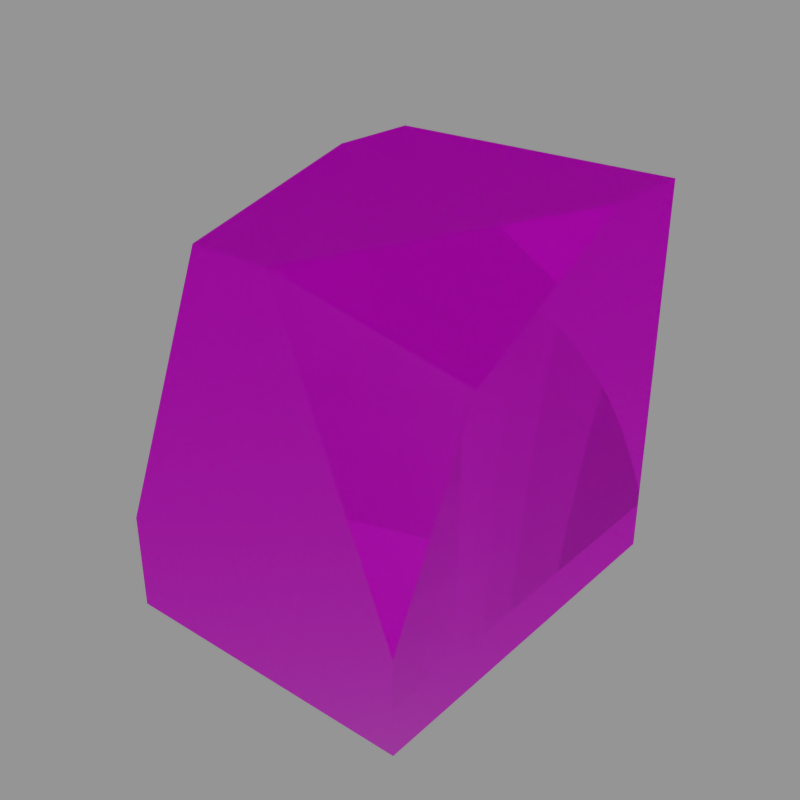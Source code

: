 # Source: EdgesBasic.blend  (saved by Blender 2.74.0; exported with 4.5.12 LTS)
import bpy
from mathutils import Matrix  # noqa: F401  (used for matrix-valued properties, if any)

bpy.ops.wm.read_factory_settings(use_empty=True)
scene = bpy.context.scene
scene.name = 'BlastDoorLongSlantedEdgeCorner'

# ---- collections
col_collection_1_004 = bpy.data.collections.new('Collection 1.004'); scene.collection.children.link(col_collection_1_004)
col_collection_2_004 = bpy.data.collections.new('Collection 2.004'); scene.collection.children.link(col_collection_2_004)
col_collection_2_004.hide_render = True
col_collection_2_004.hide_viewport = True
col_collection_3_004 = bpy.data.collections.new('Collection 3.004'); scene.collection.children.link(col_collection_3_004)
col_collection_3_004.hide_render = True
col_collection_3_004.hide_viewport = True
col_collection_4_004 = bpy.data.collections.new('Collection 4.004'); scene.collection.children.link(col_collection_4_004)
col_collection_4_004.hide_render = True
col_collection_4_004.hide_viewport = True

# ---- images (referenced by path relative to the original .blend; pixels are not part of the script)
import os
ASSET_DIR = os.environ.get("B2B_ASSET_DIR", "")  # directory of the original .blend (textures are referenced by path, not embedded)
HERE = os.path.dirname(os.path.abspath(__file__))  # packed textures are extracted next to this script under _unpacked/

def load_image(name, relpath, width, height, colorspace="sRGB"):
    """Load a texture the original file referenced (path relative to the .blend, or extracted next to this script)."""
    p = next((c for c in (os.path.join(HERE, relpath), os.path.join(ASSET_DIR, relpath)) if relpath and os.path.exists(c)), "")
    if p:
        img = bpy.data.images.load(p, check_existing=True)
        img.name = name
    else:  # same state as the original file: an image datablock whose file is absent (Cycles renders it pink)
        img = bpy.data.images.new(name, width, height)
        img.source = "FILE"
        img.filepath = "//" + (relpath or name)
    img.colorspace_settings.name = colorspace
    return img
img_doorblock_cm_dds = load_image('DoorBlock_cm.dds', 'Textures/DoorBlock_cm.dds', 1024, 1024, 'sRGB')
img_doorblock_ng_dds = load_image('DoorBlock_ng.dds', 'Textures/DoorBlock_ng.dds', 1024, 1024, 'Non-Color')
img_doorblock_add_dds = load_image('DoorBlock_add.dds', 'Textures/DoorBlock_add.dds', 1024, 1024, 'Non-Color')
img_doorblock_me_dds = load_image('DoorBlock_me.dds', 'Textures/DoorBlock_me.dds', 1024, 1024, 'sRGB')
img_doorblock_ns_dds = load_image('DoorBlock_ns.dds', 'Textures/DoorBlock_ns.dds', 1024, 1024, 'Non-Color')

# ---- materials (node trees are filled in below, after node groups)
mat_blastdoorconcrete = bpy.data.materials.new('BlastDoorConcrete')
mat_blastdoorconcrete.alpha_threshold = 0.0
mat_blastdoorconcrete.diffuse_color = (0.5882, 0.5882, 0.5882, 1.0)
mat_blastdoorconcrete.specular_color = (0.9, 0.9, 0.9)
mat_blastdoorconcrete.roughness = 0.5
mat_blastdoorconcrete.specular_intensity = 0.0
mat_blastdoorconcrete.line_color = (0.0, 0.0, 0.0, 1.0)
mat_mountpoint = bpy.data.materials.new('MountPoint')
mat_mountpoint.alpha_threshold = 0.0
mat_mountpoint.diffuse_color = (0.317, 1.0, 0.032, 1.0)
mat_mountpoint.roughness = 0.5

# ---- node groups
ng_spaceengineers_dx11_shader = bpy.data.node_groups.new('SpaceEngineers_DX11_Shader', 'ShaderNodeTree')
_s = ng_spaceengineers_dx11_shader.interface.new_socket(name='Surface', in_out='OUTPUT', socket_type='NodeSocketShader')
_s = ng_spaceengineers_dx11_shader.interface.new_socket(name='Base Color', in_out='INPUT', socket_type='NodeSocketColor')
_s = ng_spaceengineers_dx11_shader.interface.new_socket(name='Metalness', in_out='INPUT', socket_type='NodeSocketFloat')
_s.min_value = 0.0
_s.max_value = 1.0
_s = ng_spaceengineers_dx11_shader.interface.new_socket(name='Normal Map', in_out='INPUT', socket_type='NodeSocketColor')
_s.default_value = (0.5, 0.5, 1.0, 1.0)
_s = ng_spaceengineers_dx11_shader.interface.new_socket(name='Metalness', in_out='INPUT', socket_type='NodeSocketFloat')
_s.min_value = 0.0
_s.max_value = 1.0
_s = ng_spaceengineers_dx11_shader.interface.new_socket(name='AO/Emissivity', in_out='INPUT', socket_type='NodeSocketColor')
_s.default_value = (1.0, 0.0, 0.0, 1.0)
_s = ng_spaceengineers_dx11_shader.interface.new_socket(name='Coloring Mask', in_out='INPUT', socket_type='NodeSocketFloat')
_s.min_value = 0.0
_s.max_value = 1.0
_N = ng_spaceengineers_dx11_shader.nodes; _L = ng_spaceengineers_dx11_shader.links
n0 = _N.new('NodeGroupInput'); n0.name = 'Group Input'; n0.location = (-400, 0)
n1 = _N.new('NodeGroupOutput'); n1.name = 'Group Output'; n1.location = (800, 0)
n2 = _N.new('ShaderNodeMath'); n2.name = 'Invert'; n2.location = (-200, 0)
n2.label = 'Invert'
n2.operation = 'SUBTRACT'
n2.inputs[0].default_value = 1.0
n3 = _N.new('ShaderNodeMath'); n3.name = 'Pow2'; n3.location = (0, 0)
n3.label = 'Pow2'
n3.operation = 'POWER'
n3.inputs[1].default_value = 2.0
n4 = _N.new('ShaderNodeNormalMap'); n4.name = 'NormalMap'; n4.location = (-200, -200)
n5 = _N.new('ShaderNodeFresnel'); n5.name = 'FresnelDiffuse'; n5.location = (200, -600)
n5.label = 'Fresnel Diffuse'
n6 = _N.new('ShaderNodeBsdfDiffuse'); n6.name = 'DiffuseColor'; n6.location = (200, -400)
n6.label = 'Diffuse Color'
n7 = _N.new('ShaderNodeBsdfAnisotropic'); n7.name = 'DiffuseGloss'; n7.location = (200, -200)
n7.label = 'Diffuse Gloss'
n7.distribution = 'GGX'
n7.inputs[0].default_value = (1.0, 1.0, 1.0, 1.0)
n8 = _N.new('ShaderNodeMixShader'); n8.name = 'MixColor'; n8.location = (400, -400)
n9 = _N.new('ShaderNodeBsdfAnisotropic'); n9.name = 'MetalGloss'; n9.location = (200, 0)
n9.label = 'Metal Gloss'
n9.distribution = 'GGX'
n10 = _N.new('ShaderNodeFresnel'); n10.name = 'FresnelMetal'; n10.location = (200, 200)
n10.label = 'Fresnel Metal '
n10.inputs[0].default_value = 25.0
n11 = _N.new('ShaderNodeMath'); n11.name = 'MetalFactor'; n11.location = (400, 200)
n11.operation = 'MULTIPLY'
n11.use_clamp = True
n12 = _N.new('ShaderNodeMixShader'); n12.name = 'MixMetal'; n12.location = (600, 0)
n13 = _N.new('ShaderNodeMath'); n13.name = 'Math'; n13.location = (0, 0)
n13.operation = 'POWER'
n14 = _N.new('ShaderNodeMath'); n14.name = 'Math.001'; n14.location = (0, 0)
n14.operation = 'POWER'
_L.new(n0.outputs[3], n2.inputs[1])
_L.new(n2.outputs[0], n3.inputs[0])
_L.new(n0.outputs[2], n4.inputs[1])
_L.new(n4.outputs[0], n5.inputs[1])
_L.new(n0.outputs[0], n6.inputs[0])
_L.new(n3.outputs[0], n6.inputs[1])
_L.new(n4.outputs[0], n6.inputs[2])
_L.new(n4.outputs[0], n7.inputs[4])
_L.new(n5.outputs[0], n8.inputs[0])
_L.new(n6.outputs[0], n8.inputs[1])
_L.new(n7.outputs[0], n8.inputs[2])
_L.new(n0.outputs[0], n9.inputs[0])
_L.new(n4.outputs[0], n9.inputs[4])
_L.new(n4.outputs[0], n10.inputs[1])
_L.new(n10.outputs[0], n11.inputs[0])
_L.new(n0.outputs[1], n11.inputs[1])
_L.new(n11.outputs[0], n12.inputs[0])
_L.new(n8.outputs[0], n12.inputs[1])
_L.new(n9.outputs[0], n12.inputs[2])
_L.new(n12.outputs[0], n1.inputs[0])
_L.new(n3.outputs[0], n13.inputs[0])
_L.new(n13.outputs[0], n9.inputs[1])
_L.new(n3.outputs[0], n14.inputs[0])
_L.new(n14.outputs[0], n7.inputs[1])
n1.is_active_output = True
ng_spaceengineers_dx9_shader = bpy.data.node_groups.new('SpaceEngineers_DX9_Shader', 'ShaderNodeTree')
_s = ng_spaceengineers_dx9_shader.interface.new_socket(name='Surface', in_out='OUTPUT', socket_type='NodeSocketShader')
_s = ng_spaceengineers_dx9_shader.interface.new_socket(name='Diffuse', in_out='INPUT', socket_type='NodeSocketColor')
_s = ng_spaceengineers_dx9_shader.interface.new_socket(name='Emissive', in_out='INPUT', socket_type='NodeSocketFloat')
_s.default_value = 1.0
_s.min_value = 0.0
_s.max_value = 1.0
_s = ng_spaceengineers_dx9_shader.interface.new_socket(name='Normal Map', in_out='INPUT', socket_type='NodeSocketColor')
_s.default_value = (0.5, 0.5, 1.0, 1.0)
_s = ng_spaceengineers_dx9_shader.interface.new_socket(name='Specularity', in_out='INPUT', socket_type='NodeSocketFloat')
_s.min_value = 0.0
_s.max_value = 1.0
_s = ng_spaceengineers_dx9_shader.interface.new_socket(name='Uniform Color', in_out='INPUT', socket_type='NodeSocketColor')
_s.default_value = (1.0, 1.0, 1.0, 1.0)
_s = ng_spaceengineers_dx9_shader.interface.new_socket(name='Specular Intensity', in_out='INPUT', socket_type='NodeSocketFloat')
_s.min_value = 0.0
_s.max_value = 1000.0
_s = ng_spaceengineers_dx9_shader.interface.new_socket(name='Specular Power', in_out='INPUT', socket_type='NodeSocketFloat')
_s.min_value = 0.0
_s.max_value = 1000.0
_N = ng_spaceengineers_dx9_shader.nodes; _L = ng_spaceengineers_dx9_shader.links
n0 = _N.new('NodeGroupInput'); n0.name = 'Group Input'; n0.location = (-400, 0)
n1 = _N.new('NodeGroupOutput'); n1.name = 'Group Output'; n1.location = (200, 0)
n2 = _N.new('ShaderNodeNormalMap'); n2.name = 'NormalMap'; n2.location = (-200, -200)
n3 = _N.new('ShaderNodeBsdfDiffuse'); n3.name = 'DiffuseColor'; n3.location = (-200, 0)
n3.label = 'Diffuse Color'
_L.new(n0.outputs[2], n2.inputs[1])
_L.new(n0.outputs[0], n3.inputs[0])
_L.new(n2.outputs[0], n3.inputs[2])
_L.new(n3.outputs[0], n1.inputs[0])
n1.is_active_output = True

# ---- material node trees
mat_blastdoorconcrete.use_nodes = True; mat_blastdoorconcrete.node_tree.nodes.clear()
_N = mat_blastdoorconcrete.node_tree.nodes; _L = mat_blastdoorconcrete.node_tree.links
n0 = _N.new('ShaderNodeOutputMaterial'); n0.name = 'Material Output'; n0.location = (800, 150)
n1 = _N.new('ShaderNodeTexImage'); n1.name = 'ColorMetalTexture'; n1.location = (-600, 600)
n1.label = 'ColorMetalTexture'
n1.width = 140
n1.image = img_doorblock_cm_dds
n2 = _N.new('ShaderNodeTexImage'); n2.name = 'NormalGlossTexture'; n2.location = (-400, 500)
n2.label = 'NormalGlossTexture'
n2.width = 140
n2.image = img_doorblock_ng_dds
n3 = _N.new('ShaderNodeTexImage'); n3.name = 'AddMapsTexture'; n3.location = (-200, 400)
n3.label = 'AddMapsTexture'
n3.width = 140
n3.image = img_doorblock_add_dds
n4 = _N.new('ShaderNodeTexImage'); n4.name = 'AlphamaskTexture'; n4.location = (0, 300)
n4.label = 'AlphamaskTexture'
n4.width = 140
n5 = _N.new('ShaderNodeGroup'); n5.name = 'DX11Shader'; n5.location = (250, 600)
n5.width = 207
n5.node_tree = ng_spaceengineers_dx11_shader
n6 = _N.new('NodeFrame'); n6.name = 'DX11Frame'; n6.location = (0, 0)
n6.label = 'DirectX 11 Textures'
n6.width = 150
n6.label_size = 25
n7 = _N.new('ShaderNodeTexImage'); n7.name = 'DiffuseTexture'; n7.location = (-600, -100)
n7.label = 'DiffuseTexture'
n7.width = 140
n7.image = img_doorblock_me_dds
n8 = _N.new('ShaderNodeTexImage'); n8.name = 'NormalTexture'; n8.location = (-400, -200)
n8.label = 'NormalTexture'
n8.width = 140
n8.image = img_doorblock_ns_dds
n9 = _N.new('ShaderNodeRGB'); n9.name = 'DiffuseColor'; n9.location = (-200, -300)
n9.label = 'Diffuse Color'
n9.outputs[0].default_value = (1.0, 1.0, 1.0, 1.0)
n10 = _N.new('ShaderNodeValue'); n10.name = 'SpecularIntensity'; n10.location = (0, -300)
n10.label = 'Specular Intensity'
n10.outputs[0].default_value = 0.0
n11 = _N.new('ShaderNodeValue'); n11.name = 'SpecularPower'; n11.location = (0, -400)
n11.label = 'Specular Power'
n11.outputs[0].default_value = 2.0
n12 = _N.new('ShaderNodeGroup'); n12.name = 'DX9Shader'; n12.location = (250, -50)
n12.width = 207
n12.node_tree = ng_spaceengineers_dx9_shader
n13 = _N.new('NodeFrame'); n13.name = 'DX9Frame'; n13.location = (0, 0)
n13.label = 'DirectX 9 Textures'
n13.width = 150
n13.label_size = 25
n14 = _N.new('ShaderNodeMixShader'); n14.name = 'ShaderToggle'; n14.location = (600, 150)
n14.label = 'Shader Toggle'
n14.inputs[0].default_value = 0.0
n1.parent = n6
n2.parent = n6
n3.parent = n6
n4.parent = n6
n5.parent = n6
n7.parent = n13
n8.parent = n13
n9.parent = n13
n10.parent = n13
n11.parent = n13
n12.parent = n13
_L.new(n1.outputs[0], n5.inputs[0])
_L.new(n1.outputs[1], n5.inputs[1])
_L.new(n2.outputs[0], n5.inputs[2])
_L.new(n2.outputs[1], n5.inputs[3])
_L.new(n3.outputs[0], n5.inputs[4])
_L.new(n3.outputs[1], n5.inputs[5])
_L.new(n7.outputs[0], n12.inputs[0])
_L.new(n7.outputs[1], n12.inputs[1])
_L.new(n8.outputs[0], n12.inputs[2])
_L.new(n8.outputs[1], n12.inputs[3])
_L.new(n9.outputs[0], n12.inputs[4])
_L.new(n10.outputs[0], n12.inputs[5])
_L.new(n11.outputs[0], n12.inputs[6])
_L.new(n5.outputs[0], n14.inputs[1])
_L.new(n12.outputs[0], n14.inputs[2])
_L.new(n14.outputs[0], n0.inputs[0])
n0.is_active_output = True

# ---- meshes
me_untitled_000 = bpy.data.meshes.new('Untitled.000')
me_untitled_000.from_pydata([(0.9954, -1.25, -0.6197), (0.9954, 1.25, -1.25), (0.9954, -1.25, -1.25), (-0.9954, 1.25, -1.25), (0.9954, 0.6197, 1.25), (-0.9954, 0.6197, 1.25), (-0.9954, -1.25, -1.25), (-0.9954, -1.25, -0.6197), (0.25, -1.25, 1.25), (-0.25, -1.25, 1.25), (-0.9954, 1.25, 1.25), (0.9954, 1.25, 1.25), (-0.9954, -0.6268, 0.6268), (0.9954, -0.6268, 0.6268)], [], [(7, 12, 5, 10, 3, 6), (0, 2, 1, 11, 4, 13), (2, 6, 3, 1), (5, 9, 8, 4), (5, 4, 11, 10), (0, 7, 6, 2), (10, 11, 1, 3), (0, 13, 8), (0, 8, 9, 7), (9, 5, 12), (13, 4, 8), (7, 9, 12)])
_uv = me_untitled_000.uv_layers.new(name='UVChannel_1')
_uv.uv.foreach_set('vector', [0.6282, 0.5718, 0.4742, 0.8532, 0.1662, 0.9939, 0.01049, 0.9939, 0.01049, 0.4294, 0.6282, 0.4294, 0.6282, 0.5718, 0.6282, 0.4294, 0.01048, 0.4294, 0.01048, 0.9939, 0.1662, 0.9939, 0.4742, 0.8532, 0.9938, 0.003238, 0.9938, 0.392, 0.4673, 0.392, 0.4673, 0.003238, 0.3921, 0.2553, 0.2504, 0.3944, 0.1544, 0.3944, 0.008057, 0.2553, 0.3921, 0.2553, 0.008057, 0.2553, 0.008057, 0.1367, 0.3921, 0.1367, 0.3909, 0.2532, 0.009715, 0.2532, 0.009715, 0.1419, 0.3909, 0.1419, 0.4673, 0.392, 0.4673, 0.003238, 0.9938, 0.003238, 0.9938, 0.392, 0.4337, 0.904, 0.5796, 0.904, 0.6088, 0.9915, 0.3909, 0.2532, 0.2484, 0.3925, 0.1523, 0.3925, 0.009715, 0.2532, 0.6088, 0.9915, 0.4337, 0.904, 0.5796, 0.904, 0.5796, 0.904, 0.4337, 0.904, 0.6088, 0.9915, 0.4337, 0.904, 0.6088, 0.9915, 0.5796, 0.904])
me_untitled_000.materials.append(mat_blastdoorconcrete)
me_untitled_000.use_remesh_preserve_volume = False
me_untitled_000.use_remesh_preserve_attributes = False
me_untitled_000.use_mirror_vertex_groups = False
me_untitled_000.update()
me_mountpoint_010 = bpy.data.meshes.new('MountPoint.010')
me_mountpoint_010.from_pydata([(1.0, 1.25, 1.25), (-1.0, 1.25, 1.25), (-1.0, 0.25, 1.25), (1.0, 0.25, 1.25), (0.75, -0.5, 1.25), (-0.75, -0.5, 1.25), (-0.75, 0.25, 1.25), (0.75, 0.25, 1.25), (0.5, -1.25, 1.25), (-0.5, -1.25, 1.25), (-0.5, -0.5, 1.25), (0.5, -0.5, 1.25), (-1.0, -1.25, -1.25), (1.0, -1.25, -1.25), (1.0, -1.25, -0.25), (-1.0, -1.25, -0.25), (-0.75, -1.25, 0.5), (0.75, -1.25, 0.5), (0.75, -1.25, -0.25), (-0.75, -1.25, -0.25), (-0.5, -1.25, 1.25), (0.5, -1.25, 1.25), (0.5, -1.25, 0.5), (-0.5, -1.25, 0.5), (1.0, 1.25, -1.25), (-1.0, 1.25, -1.25), (-1.0, 1.25, 1.25), (1.0, 1.25, 1.25), (-1.0, 1.25, -1.25), (1.0, 1.25, -1.25), (1.0, -1.25, -1.25), (-1.0, -1.25, -1.25)], [], [(0, 1, 2, 3), (7, 6, 5, 4), (11, 10, 9, 8), (12, 13, 14, 15), (19, 18, 17, 16), (23, 22, 21, 20), (24, 25, 26, 27), (28, 29, 30, 31)])
me_mountpoint_010.materials.append(mat_mountpoint)
me_mountpoint_010.use_remesh_preserve_volume = False
me_mountpoint_010.use_remesh_preserve_attributes = False
me_mountpoint_010.use_mirror_vertex_groups = False
me_mountpoint_010.update()

# ---- objects
ob_edgeslantedlongcorner = bpy.data.objects.new('EdgeSlantedLongCorner', me_untitled_000)
ob_mountpoint_008 = bpy.data.objects.new('MountPoint.008', me_mountpoint_010)
ob_mirrorleftright_004 = bpy.data.objects.new('MirrorLeftRight.004', None)
ob_edgeslantedlongcorner_001 = bpy.data.objects.new('EdgeSlantedLongCorner.001', me_untitled_000)
ob_mirrorfrontback_004 = bpy.data.objects.new('MirrorFrontBack.004', None)
ob_edgeslantedlongcorner_002 = bpy.data.objects.new('EdgeSlantedLongCorner.002', me_untitled_000)
ob_mirrortopbottom_004 = bpy.data.objects.new('MirrorTopBottom.004', None)
ob_edgeslantedlongcorner_003 = bpy.data.objects.new('EdgeSlantedLongCorner.003', me_untitled_000)

# ---- transforms, parenting, visibility, modifiers, constraints
ob_edgeslantedlongcorner.location = (0.0, 0.0, 0.0)
ob_edgeslantedlongcorner.color = (0.8, 0.8, 0.8, 1.0)
ob_edgeslantedlongcorner.lineart.crease_threshold = 0.0
ob_mountpoint_008.location = (0.0, 0.0, 0.0)
ob_mountpoint_008.lock_location = (True, True, True)
ob_mountpoint_008.lock_rotation = (True, True, True)
ob_mountpoint_008.lock_scale = (True, True, True)
ob_mountpoint_008.lineart.crease_threshold = 0.0
ob_mirrorleftright_004.location = (-5.0, 0.0, 0.0)
ob_mirrorleftright_004.empty_display_type = 'ARROWS'
ob_mirrorleftright_004.empty_display_size = 2.5
ob_mirrorleftright_004.empty_image_offset = (0.0, 0.0)
ob_mirrorleftright_004.show_in_front = True
ob_mirrorleftright_004.lineart.crease_threshold = 0.0
ob_edgeslantedlongcorner_001.parent = ob_mirrorleftright_004
ob_edgeslantedlongcorner_001.location = (0.0, 0.0, 0.0)
ob_edgeslantedlongcorner_001.color = (0.8, 0.8, 0.8, 1.0)
ob_edgeslantedlongcorner_001.hide_select = True
ob_edgeslantedlongcorner_001.lineart.crease_threshold = 0.0
ob_mirrorfrontback_004.location = (0.0, 5.0, 0.0)
ob_mirrorfrontback_004.rotation_euler = (0.0, 0.0, 3.142)
ob_mirrorfrontback_004.empty_display_type = 'ARROWS'
ob_mirrorfrontback_004.empty_display_size = 2.5
ob_mirrorfrontback_004.empty_image_offset = (0.0, 0.0)
ob_mirrorfrontback_004.show_in_front = True
ob_mirrorfrontback_004.lineart.crease_threshold = 0.0
ob_edgeslantedlongcorner_002.parent = ob_mirrorfrontback_004
ob_edgeslantedlongcorner_002.location = (0.0, 0.0, 0.0)
ob_edgeslantedlongcorner_002.color = (0.8, 0.8, 0.8, 1.0)
ob_edgeslantedlongcorner_002.hide_select = True
ob_edgeslantedlongcorner_002.lineart.crease_threshold = 0.0
ob_mirrortopbottom_004.location = (0.0, 0.0, 5.0)
ob_mirrortopbottom_004.rotation_euler = (0.0, 3.142, 0.0)
ob_mirrortopbottom_004.empty_display_type = 'ARROWS'
ob_mirrortopbottom_004.empty_display_size = 2.5
ob_mirrortopbottom_004.empty_image_offset = (0.0, 0.0)
ob_mirrortopbottom_004.show_in_front = True
ob_mirrortopbottom_004.lineart.crease_threshold = 0.0
ob_edgeslantedlongcorner_003.parent = ob_mirrortopbottom_004
ob_edgeslantedlongcorner_003.location = (0.0, 0.0, 0.0)
ob_edgeslantedlongcorner_003.color = (0.8, 0.8, 0.8, 1.0)
ob_edgeslantedlongcorner_003.hide_select = True
ob_edgeslantedlongcorner_003.lineart.crease_threshold = 0.0

# ---- collection membership
col_collection_1_004.objects.link(ob_edgeslantedlongcorner)
col_collection_2_004.objects.link(ob_edgeslantedlongcorner)
col_collection_3_004.objects.link(ob_mountpoint_008)
col_collection_4_004.objects.link(ob_mirrorleftright_004)
col_collection_4_004.objects.link(ob_edgeslantedlongcorner_001)
col_collection_4_004.objects.link(ob_mirrorfrontback_004)
col_collection_4_004.objects.link(ob_edgeslantedlongcorner_002)
col_collection_4_004.objects.link(ob_mirrortopbottom_004)
col_collection_4_004.objects.link(ob_edgeslantedlongcorner_003)

# ---- scene / render settings (as saved in the file)
scene.frame_start = 1; scene.frame_end = 250; scene.frame_set(1)
scene.render.engine = 'CYCLES'
scene.render.resolution_x = 128
scene.render.resolution_y = 128
scene.render.dither_intensity = 0.0
scene.render.film_transparent = True
scene.cycles.use_denoising = False
scene.cycles.samples = 10
scene.cycles.sampling_pattern = 'TABULATED_SOBOL'
scene.cycles.light_sampling_threshold = 0.0
scene.cycles.use_adaptive_sampling = False
scene.cycles.use_light_tree = False
scene.cycles.blur_glossy = 0.0
scene.cycles.pixel_filter_type = 'GAUSSIAN'
scene.cycles.sample_clamp_indirect = 0.0
scene.cycles.bake_type = 'NORMAL'
scene.view_settings.view_transform = 'Standard'
bpy.context.view_layer.update()

# ---- added for rendering (the .blend has no active camera and no usable light): camera, sun + grey world if the file has none
cam_auto = bpy.data.cameras.new('AutoCamera')
cam_auto.lens = 50.0
cam_auto.sensor_width = 36.0
cam_auto.clip_end = 1000.0
ob_auto_camera = bpy.data.objects.new('AutoCamera', cam_auto)
scene.collection.objects.link(ob_auto_camera)
ob_auto_camera.location = (3.75828, -4.50994, 3.00663)
ob_auto_camera.rotation_euler = (1.09748, -7.21219e-08, 0.694738)
scene.camera = ob_auto_camera
light_auto_sun = bpy.data.lights.new('AutoSun', 'SUN')
light_auto_sun.energy = 3.0
light_auto_sun.angle = 0.0523599
ob_auto_sun = bpy.data.objects.new('AutoSun', light_auto_sun)
scene.collection.objects.link(ob_auto_sun)
ob_auto_sun.rotation_euler = (0.872665, 0.174533, 0.523599)
if scene.world is None:
    world_auto = bpy.data.worlds.new('AutoWorld')
    world_auto.color = (0.3, 0.3, 0.3)
    scene.world = world_auto
bpy.context.view_layer.update()
